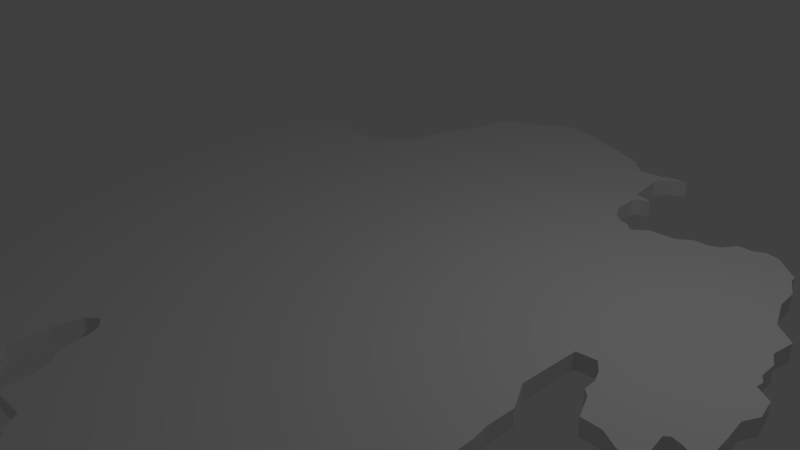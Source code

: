 # Source: TheStonyShore_01.blend  (saved by Blender 2.75.0; exported with 4.5.12 LTS)
import bpy
from mathutils import Matrix  # noqa: F401  (used for matrix-valued properties, if any)

bpy.ops.wm.read_factory_settings(use_empty=True)
scene = bpy.context.scene
scene.name = 'Scene'

# ---- collections
col_collection_1 = bpy.data.collections.new('Collection 1'); scene.collection.children.link(col_collection_1)

# ---- materials (node trees are filled in below, after node groups)
mat_material = bpy.data.materials.new('Material')
mat_material.alpha_threshold = 0.0
mat_material.use_transparent_shadow = False
mat_material.roughness = 0.5
mat_material.line_color = (0.0, 0.0, 0.0, 1.0)

# ---- material node trees

# ---- world
world_world = bpy.data.worlds.new('World'); scene.world = world_world
world_world.color = (0.05088, 0.05088, 0.05088)
world_world.use_sun_shadow = False
world_world.sun_shadow_jitter_overblur = 0.0
world_world.cycles.sampling_method = 'MANUAL'
world_world.cycles.sample_map_resolution = 256

# ---- cameras
cam_camera = bpy.data.cameras.new('Camera')
cam_camera.clip_end = 100.0
cam_camera.lens = 35.0
cam_camera.sensor_width = 32.0
cam_camera.sensor_height = 18.0
cam_camera.ortho_scale = 7.314
cam_camera.dof.focus_distance = 0.0
cam_camera.dof.aperture_fstop = 128.0

# ---- lights
light_lamp = bpy.data.lights.new('Lamp', 'POINT')
light_lamp.transmission_factor = 0.0
light_lamp.cutoff_distance = 30.0
light_lamp.energy = 100.0
light_lamp.shadow_buffer_clip_start = 1.001
light_lamp.shadow_soft_size = 0.1
light_lamp.shadow_maximum_resolution = 0.006
light_lamp.use_absolute_resolution = True
light_lamp.cycles.use_multiple_importance_sampling = False

# ---- meshes
me_cube = bpy.data.meshes.new('Cube')
me_cube.from_pydata([(-1.188, 4.991, 0.1613), (-2.238, 3.276, 0.1613), (-1.927, 4.165, 0.1613), (-1.907, 4.573, 0.1613), (-0.9391, 5.193, 0.1613), (-1.761, 4.719, 0.1613), (-2.233, 3.038, 0.1613), (-2.364, 2.805, 0.1613), (-2.923, 2.464, 0.1613), (-3.564, 2.528, 0.1613), (-3.923, 2.231, 0.1613), (-4.161, 2.071, 0.1613), (-4.22, 1.794, 0.1613), (-4.487, 1.551, 0.1613), (-4.929, 1.323, 0.1613), (-4.944, 0.6328, 0.1613), (-4.438, -1.14, 0.1613), (-4.025, -1.879, 0.1613), (-3.438, -2.666, 0.1613), (-3.316, -2.996, 0.1613), (-3.272, -3.565, 0.1613), (-3.161, -3.745, 0.1613), (-2.855, -3.9, 0.1613), (-2.701, -3.839, 0.1613), (-2.403, -3.959, 0.1613), (-2.2, -4.125, 0.1613), (-2.088, -4.358, 0.1613), (-2.054, -4.496, 0.1613), (-1.903, -4.594, 0.1613), (-1.788, -4.729, 0.1613), (-1.741, -4.824, 0.1613), (-1.744, -4.908, 0.1613), (-1.683, -4.959, 0.1613), (-1.562, -4.969, 0.1613), (-1.376, -4.918, 0.1613), (-1.143, -4.921, 0.1613), (-1.039, -4.763, 0.1613), (-0.8702, -4.652, 0.1613), (-0.8601, -4.523, 0.1613), (-0.9883, -4.317, 0.1613), (-0.9781, -3.815, 0.1613), (-0.9174, -3.467, 0.1613), (-0.7757, -3.339, 0.1613), (-0.6273, -3.434, 0.1613), (-0.5294, -3.676, 0.1613), (-0.5159, -3.933, 0.1613), (-0.3776, -4.061, 0.1613), (-0.2831, -4.28, 0.1613), (-0.2595, -4.679, 0.1613), (0.2297, -4.662, 0.1613), (0.3849, -4.878, 0.1613), (0.4524, -4.881, 0.1613), (0.4963, -5.077, 0.1613), (0.6177, -5.185, 0.1613), (1.63, -5.212, 0.1613), (1.684, -5.056, 0.1613), (1.684, -4.695, 0.1613), (1.731, -4.652, 0.1613), (2.065, -4.658, 0.1613), (2.261, -4.506, 0.1613), (2.284, -4.193, 0.1613), (2.423, -4.024, 0.1613), (2.885, -3.872, 0.1613), (2.909, -3.707, 0.1613), (2.791, -3.626, 0.1613), (2.787, -3.096, 0.1613), (2.915, -2.846, 0.1613), (3.104, -2.749, 0.1613), (3.384, -2.388, 0.1613), (3.438, -2.162, 0.1613), (3.432, -1.871, 0.1613), (3.398, -1.655, 0.1613), (3.408, -1.278, 0.1613), (3.216, -0.9233, 0.1613), (3.246, -0.1204, 0.1613), (3.361, -0.1035, 0.1613), (3.499, -0.09, 0.1613), (3.614, -0.2317, 0.1613), (3.681, -0.3936, 0.1613), (3.685, -0.559, 0.1613), (3.769, -0.6332, 0.1613), (3.904, -0.9402, 0.1613), (4.16, -0.9436, 0.1613), (4.376, -1.062, 0.1613), (4.434, -1.068, 0.1613), (4.569, -1.19, 0.1613), (4.822, -1.342, 0.1613), (4.636, -1.085, 0.1613), (4.579, -0.6332, 0.1613), (4.639, -0.5826, 0.1613), (4.776, -0.6149, 0.1613), (4.846, -0.6477, 0.1613), (5.01, -0.5189, 0.1613), (4.994, -0.2213, 0.1613), (4.966, 0.05283, 0.1613), (5.064, 0.2473, 0.1613), (5.017, 0.5214, 0.1613), (4.814, 0.6503, 0.1613), (4.83, 0.751, 0.1613), (4.767, 0.8612, 0.1613), (4.769, 1.098, 0.1613), (4.675, 1.292, 0.1613), (4.725, 1.611, 0.1613), (4.448, 1.836, 0.1613), (4.293, 2.269, 0.1613), (4.277, 2.572, 0.1613), (4.139, 2.848, 0.1613), (4.132, 2.942, 0.1613), (3.787, 3.253, 0.1613), (3.616, 3.293, 0.1613), (3.473, 3.214, 0.1613), (3.281, 3.218, 0.1613), (3.143, 3.026, 0.1613), (3.0, 2.963, 0.1613), (2.81, 2.965, 0.1613), (2.623, 2.827, 0.1613), (2.421, 2.813, 0.1613), (2.274, 2.813, 0.1613), (2.107, 2.672, 0.1613), (2.058, 2.663, 0.1613), (1.948, 2.761, 0.1613), (1.824, 2.792, 0.1613), (1.695, 2.902, 0.1613), (1.597, 3.089, 0.1613), (1.576, 3.455, 0.1613), (1.66, 3.551, 0.1613), (1.786, 3.567, 0.1613), (1.728, 3.607, 0.1613), (1.515, 3.654, 0.1613), (1.449, 4.216, 0.1613), (1.566, 4.427, 0.1613), (1.796, 4.526, 0.1613), (1.63, 4.535, 0.1613), (1.393, 4.455, 0.1613), (1.081, 4.437, 0.1613), (0.8844, 4.605, 0.1613), (0.861, 4.666, 0.1613), (0.362, 4.889, 0.1613), (-0.4089, 5.17, 0.1613), (-0.6408, 5.217, 0.1613), (-0.8236, 5.233, 0.1613), (-1.188, 4.991, -0.07091), (-2.238, 3.276, -0.07091), (-1.927, 4.165, -0.07091), (-1.907, 4.573, -0.07091), (-0.9391, 5.193, -0.07091), (-1.761, 4.719, -0.07091), (-2.233, 3.038, -0.07091), (-2.364, 2.805, -0.07091), (-2.923, 2.464, -0.07091), (-3.564, 2.528, -0.07091), (-3.923, 2.231, -0.07091), (-4.161, 2.071, -0.07091), (-4.22, 1.794, -0.07091), (-4.487, 1.551, -0.07091), (-4.929, 1.323, -0.07091), (-4.944, 0.6328, -0.07091), (-4.438, -1.14, -0.07091), (-4.025, -1.879, -0.07091), (-3.438, -2.666, -0.07091), (-3.316, -2.996, -0.07091), (-3.272, -3.565, -0.07091), (-3.161, -3.745, -0.07091), (-2.855, -3.9, -0.07091), (-2.701, -3.839, -0.07091), (-2.403, -3.959, -0.07091), (-2.2, -4.125, -0.07091), (-2.088, -4.358, -0.07091), (-2.054, -4.496, -0.07091), (-1.903, -4.594, -0.07091), (-1.788, -4.729, -0.07091), (-1.741, -4.824, -0.07091), (-1.744, -4.908, -0.07091), (-1.683, -4.959, -0.07091), (-1.562, -4.969, -0.07091), (-1.376, -4.918, -0.07091), (-1.143, -4.921, -0.07091), (-1.039, -4.763, -0.07091), (-0.8702, -4.652, -0.07091), (-0.8601, -4.523, -0.07091), (-0.9883, -4.317, -0.07091), (-0.9781, -3.815, -0.07091), (-0.9174, -3.467, -0.07091), (-0.7757, -3.339, -0.07091), (-0.6273, -3.434, -0.07091), (-0.5294, -3.676, -0.07091), (-0.5159, -3.933, -0.07091), (-0.3776, -4.061, -0.07091), (-0.2831, -4.28, -0.07091), (-0.2595, -4.679, -0.07091), (0.2297, -4.662, -0.07091), (0.3849, -4.878, -0.07091), (0.4524, -4.881, -0.07091), (0.4963, -5.077, -0.07091), (0.6177, -5.185, -0.07091), (1.63, -5.212, -0.07091), (1.684, -5.056, -0.07091), (1.684, -4.695, -0.07091), (1.731, -4.652, -0.07091), (2.065, -4.658, -0.07091), (2.261, -4.506, -0.07091), (2.284, -4.193, -0.07091), (2.423, -4.024, -0.07091), (2.885, -3.872, -0.07091), (2.909, -3.707, -0.07091), (2.791, -3.626, -0.07091), (2.787, -3.096, -0.07091), (2.915, -2.846, -0.07091), (3.104, -2.749, -0.07091), (3.384, -2.388, -0.07091), (3.438, -2.162, -0.07091), (3.432, -1.871, -0.07091), (3.398, -1.655, -0.07091), (3.408, -1.278, -0.07091), (3.216, -0.9233, -0.07091), (3.246, -0.1204, -0.07091), (3.361, -0.1035, -0.07091), (3.499, -0.09, -0.07091), (3.614, -0.2317, -0.07091), (3.681, -0.3936, -0.07091), (3.685, -0.559, -0.07091), (3.769, -0.6332, -0.07091), (3.904, -0.9402, -0.07091), (4.16, -0.9436, -0.07091), (4.376, -1.062, -0.07091), (4.434, -1.068, -0.07091), (4.569, -1.19, -0.07091), (4.822, -1.342, -0.07091), (4.636, -1.085, -0.07091), (4.579, -0.6332, -0.07091), (4.639, -0.5826, -0.07091), (4.776, -0.6149, -0.07091), (4.846, -0.6477, -0.07091), (5.01, -0.5189, -0.07091), (4.994, -0.2213, -0.07091), (4.966, 0.05283, -0.07091), (5.064, 0.2473, -0.07091), (5.017, 0.5214, -0.07091), (4.814, 0.6503, -0.07091), (4.83, 0.751, -0.07091), (4.767, 0.8612, -0.07091), (4.769, 1.098, -0.07091), (4.675, 1.292, -0.07091), (4.725, 1.611, -0.07091), (4.448, 1.836, -0.07091), (4.293, 2.269, -0.07091), (4.277, 2.572, -0.07091), (4.139, 2.848, -0.07091), (4.132, 2.942, -0.07091), (3.787, 3.253, -0.07091), (3.616, 3.293, -0.07091), (3.473, 3.214, -0.07091), (3.281, 3.218, -0.07091), (3.143, 3.026, -0.07091), (3.0, 2.963, -0.07091), (2.81, 2.965, -0.07091), (2.623, 2.827, -0.07091), (2.421, 2.813, -0.07091), (2.274, 2.813, -0.07091), (2.107, 2.672, -0.07091), (2.058, 2.663, -0.07091), (1.948, 2.761, -0.07091), (1.824, 2.792, -0.07091), (1.695, 2.902, -0.07091), (1.597, 3.089, -0.07091), (1.576, 3.455, -0.07091), (1.66, 3.551, -0.07091), (1.786, 3.567, -0.07091), (1.728, 3.607, -0.07091), (1.515, 3.654, -0.07091), (1.449, 4.216, -0.07091), (1.566, 4.427, -0.07091), (1.796, 4.526, -0.07091), (1.63, 4.535, -0.07091), (1.393, 4.455, -0.07091), (1.081, 4.437, -0.07091), (0.8844, 4.605, -0.07091), (0.861, 4.666, -0.07091), (0.362, 4.889, -0.07091), (-0.4089, 5.17, -0.07091), (-0.6408, 5.217, -0.07091), (-0.8236, 5.233, -0.07091)], [], [(7, 8, 9, 10, 11, 12, 13, 14, 15, 16, 17, 18, 19, 20, 21, 22, 23, 24, 25, 26, 27, 28, 29, 30, 31, 32, 33, 34, 35, 36, 37, 38, 39, 40, 41, 42, 43, 44, 45, 46, 47, 48, 49, 50, 51, 52, 53, 54, 55, 56, 57, 58, 59, 60, 61, 62, 63, 64, 65, 66, 67, 68, 69, 70, 71, 72, 73, 74, 75, 76, 77, 78, 79, 80, 81, 82, 83, 84, 85, 86, 87, 88, 89, 90, 91, 92, 93, 94, 95, 96, 97, 98, 99, 100, 101, 102, 103, 104, 105, 106, 107, 108, 109, 110, 111, 112, 113, 114, 115, 116, 117, 118, 119, 120, 121, 122, 123, 124, 125, 126, 127, 128, 129, 130, 131, 132, 133, 134, 135, 136, 137, 138, 139, 140, 4, 0, 5, 3, 2, 1, 6), (148, 147, 142, 143, 144, 146, 141, 145, 281, 280, 279, 278, 277, 276, 275, 274, 273, 272, 271, 270, 269, 268, 267, 266, 265, 264, 263, 262, 261, 260, 259, 258, 257, 256, 255, 254, 253, 252, 251, 250, 249, 248, 247, 246, 245, 244, 243, 242, 241, 240, 239, 238, 237, 236, 235, 234, 233, 232, 231, 230, 229, 228, 227, 226, 225, 224, 223, 222, 221, 220, 219, 218, 217, 216, 215, 214, 213, 212, 211, 210, 209, 208, 207, 206, 205, 204, 203, 202, 201, 200, 199, 198, 197, 196, 195, 194, 193, 192, 191, 190, 189, 188, 187, 186, 185, 184, 183, 182, 181, 180, 179, 178, 177, 176, 175, 174, 173, 172, 171, 170, 169, 168, 167, 166, 165, 164, 163, 162, 161, 160, 159, 158, 157, 156, 155, 154, 153, 152, 151, 150, 149), (12, 11, 152, 153), (115, 114, 255, 256), (64, 63, 204, 205), (13, 12, 153, 154), (116, 115, 256, 257), (65, 64, 205, 206), (14, 13, 154, 155), (117, 116, 257, 258), (66, 65, 206, 207), (15, 14, 155, 156), (118, 117, 258, 259), (67, 66, 207, 208), (16, 15, 156, 157), (119, 118, 259, 260), (68, 67, 208, 209), (17, 16, 157, 158), (120, 119, 260, 261), (69, 68, 209, 210), (18, 17, 158, 159), (121, 120, 261, 262), (70, 69, 210, 211), (19, 18, 159, 160), (122, 121, 262, 263), (71, 70, 211, 212), (20, 19, 160, 161), (123, 122, 263, 264), (72, 71, 212, 213), (21, 20, 161, 162), (124, 123, 264, 265), (73, 72, 213, 214), (22, 21, 162, 163), (125, 124, 265, 266), (74, 73, 214, 215), (23, 22, 163, 164), (126, 125, 266, 267), (75, 74, 215, 216), (24, 23, 164, 165), (127, 126, 267, 268), (76, 75, 216, 217), (25, 24, 165, 166), (128, 127, 268, 269), (77, 76, 217, 218), (26, 25, 166, 167), (129, 128, 269, 270), (78, 77, 218, 219), (27, 26, 167, 168), (130, 129, 270, 271), (79, 78, 219, 220), (28, 27, 168, 169), (131, 130, 271, 272), (80, 79, 220, 221), (29, 28, 169, 170), (132, 131, 272, 273), (81, 80, 221, 222), (30, 29, 170, 171), (133, 132, 273, 274), (82, 81, 222, 223), (31, 30, 171, 172), (134, 133, 274, 275), (83, 82, 223, 224), (32, 31, 172, 173), (135, 134, 275, 276), (84, 83, 224, 225), (33, 32, 173, 174), (136, 135, 276, 277), (85, 84, 225, 226), (34, 33, 174, 175), (137, 136, 277, 278), (86, 85, 226, 227), (35, 34, 175, 176), (138, 137, 278, 279), (87, 86, 227, 228), (36, 35, 176, 177), (139, 138, 279, 280), (88, 87, 228, 229), (37, 36, 177, 178), (140, 139, 280, 281), (89, 88, 229, 230), (38, 37, 178, 179), (4, 140, 281, 145), (90, 89, 230, 231), (39, 38, 179, 180), (91, 90, 231, 232), (40, 39, 180, 181), (92, 91, 232, 233), (41, 40, 181, 182), (93, 92, 233, 234), (42, 41, 182, 183), (94, 93, 234, 235), (43, 42, 183, 184), (95, 94, 235, 236), (44, 43, 184, 185), (96, 95, 236, 237), (45, 44, 185, 186), (97, 96, 237, 238), (46, 45, 186, 187), (98, 97, 238, 239), (47, 46, 187, 188), (99, 98, 239, 240), (48, 47, 188, 189), (100, 99, 240, 241), (49, 48, 189, 190), (101, 100, 241, 242), (50, 49, 190, 191), (102, 101, 242, 243), (51, 50, 191, 192), (103, 102, 243, 244), (52, 51, 192, 193), (7, 6, 147, 148), (104, 103, 244, 245), (53, 52, 193, 194), (3, 5, 146, 144), (105, 104, 245, 246), (54, 53, 194, 195), (1, 2, 143, 142), (106, 105, 246, 247), (55, 54, 195, 196), (2, 3, 144, 143), (107, 106, 247, 248), (56, 55, 196, 197), (0, 4, 145, 141), (108, 107, 248, 249), (57, 56, 197, 198), (6, 1, 142, 147), (109, 108, 249, 250), (58, 57, 198, 199), (5, 0, 141, 146), (110, 109, 250, 251), (59, 58, 199, 200), (8, 7, 148, 149), (111, 110, 251, 252), (60, 59, 200, 201), (9, 8, 149, 150), (112, 111, 252, 253), (61, 60, 201, 202), (10, 9, 150, 151), (113, 112, 253, 254), (62, 61, 202, 203), (11, 10, 151, 152), (114, 113, 254, 255), (63, 62, 203, 204)])
me_cube.materials.append(mat_material)
me_cube.use_remesh_preserve_volume = False
me_cube.use_remesh_preserve_attributes = False
me_cube.use_mirror_vertex_groups = False
me_cube.update()

# ---- objects
ob_thestonyshore = bpy.data.objects.new('TheStonyShore', me_cube)
ob_lamp = bpy.data.objects.new('Lamp', light_lamp)
ob_camera = bpy.data.objects.new('Camera', cam_camera)

# ---- transforms, parenting, visibility, modifiers, constraints
ob_thestonyshore.location = (0.0, 0.0, 0.0)
ob_thestonyshore.lock_rotations_4d = False
ob_thestonyshore.empty_display_type = 'ARROWS'
ob_thestonyshore.lineart.crease_threshold = 0.0
ob_lamp.location = (4.076, 1.005, 5.904)
ob_lamp.rotation_euler = (0.6503, 0.05522, 1.866)
ob_lamp.lock_rotations_4d = False
ob_lamp.empty_display_type = 'ARROWS'
ob_lamp.color = (0.0, 0.0, 0.0, 0.0)
ob_lamp.lineart.crease_threshold = 0.0
ob_camera.location = (7.481, -6.508, 5.344)
ob_camera.rotation_euler = (1.109, 0.01082, 0.8149)
ob_camera.lock_rotations_4d = False
ob_camera.empty_display_type = 'ARROWS'
ob_camera.color = (0.0, 0.0, 0.0, 0.0)
ob_camera.display_type = 'WIRE'
ob_camera.lineart.crease_threshold = 0.0

# ---- collection membership
col_collection_1.objects.link(ob_thestonyshore)
col_collection_1.objects.link(ob_lamp)
col_collection_1.objects.link(ob_camera)

# ---- scene / render settings (as saved in the file)
scene.camera = ob_camera
scene.frame_start = 1; scene.frame_end = 250; scene.frame_set(1)
scene.render.engine = 'BLENDER_EEVEE_NEXT'
scene.render.resolution_percentage = 50
scene.render.dither_intensity = 0.0
scene.cycles.use_denoising = False
scene.cycles.samples = 10
scene.cycles.sampling_pattern = 'TABULATED_SOBOL'
scene.cycles.light_sampling_threshold = 0.0
scene.cycles.use_adaptive_sampling = False
scene.cycles.use_light_tree = False
scene.cycles.blur_glossy = 0.0
scene.cycles.pixel_filter_type = 'GAUSSIAN'
scene.cycles.sample_clamp_indirect = 0.0
scene.view_settings.view_transform = 'Standard'
bpy.context.view_layer.update()
